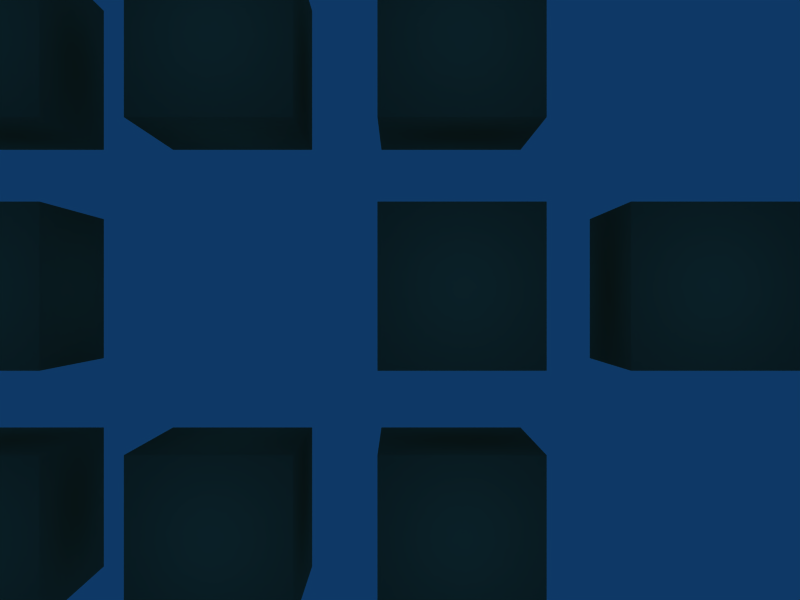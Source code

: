 # Source: tex.blend  (saved by Blender 2.46.1; exported with 4.5.12 LTS)
import bpy
from mathutils import Matrix  # noqa: F401  (used for matrix-valued properties, if any)

bpy.ops.wm.read_factory_settings(use_empty=True)
scene = bpy.context.scene
scene.name = 'Scene'

# ---- collections
col_collection_1 = bpy.data.collections.new('Collection 1'); scene.collection.children.link(col_collection_1)

# ---- materials (node trees are filled in below, after node groups)
mat_material = bpy.data.materials.new('Material')
mat_material.alpha_threshold = 0.0
mat_material.diffuse_color = (0.6702, 0.5481, 0.3771, 1.0)
mat_material.roughness = 0.5
mat_material.line_color = (0.0, 0.0, 0.0, 1.0)

# ---- material node trees

# ---- world
world_world = bpy.data.worlds.new('World'); scene.world = world_world
world_world.color = (0.05656, 0.2208, 0.4)
world_world.use_sun_shadow = False
world_world.sun_shadow_jitter_overblur = 0.0
world_world.cycles.sampling_method = 'MANUAL'
world_world.cycles.sample_map_resolution = 256

# ---- cameras
cam_camera_001 = bpy.data.cameras.new('Camera.001')
cam_camera_001.passepartout_alpha = 0.2
cam_camera_001.clip_end = 100.0
cam_camera_001.lens = 35.0
cam_camera_001.ortho_scale = 7.314
cam_camera_001.show_passepartout = False
cam_camera_001.show_safe_areas = True
cam_camera_001.dof.focus_distance = 0.0
cam_camera_001.dof.aperture_fstop = 128.0
cam_camera = bpy.data.cameras.new('Camera')
cam_camera.passepartout_alpha = 0.2
cam_camera.clip_end = 100.0
cam_camera.lens = 35.0
cam_camera.ortho_scale = 7.314
cam_camera.show_passepartout = False
cam_camera.show_safe_areas = True
cam_camera.dof.focus_distance = 0.0
cam_camera.dof.aperture_fstop = 128.0

# ---- lights
light_spot_001 = bpy.data.lights.new('Spot.001', 'POINT')
light_spot_001.transmission_factor = 0.0
light_spot_001.cutoff_distance = 30.0
light_spot_001.energy = 100.0
light_spot_001.shadow_buffer_clip_start = 1.001
light_spot_001.shadow_soft_size = 1.0
light_spot_001.shadow_maximum_resolution = 0.006
light_spot_001.use_absolute_resolution = True
light_spot_001.cycles.use_multiple_importance_sampling = False
light_spot = bpy.data.lights.new('Spot', 'POINT')
light_spot.transmission_factor = 0.0
light_spot.cutoff_distance = 30.0
light_spot.energy = 100.0
light_spot.shadow_buffer_clip_start = 1.001
light_spot.shadow_soft_size = 1.0
light_spot.shadow_maximum_resolution = 0.006
light_spot.use_absolute_resolution = True
light_spot.cycles.use_multiple_importance_sampling = False

# ---- meshes
me_cube_008 = bpy.data.meshes.new('Cube.008')
me_cube_008.from_pydata([(1.0, 1.0, -1.0), (1.0, -1.0, -1.0), (-1.0, -1.0, -1.0), (-1.0, 1.0, -1.0), (1.0, 1.0, 1.0), (1.0, -1.0, 1.0), (-1.0, -1.0, 1.0), (-1.0, 1.0, 1.0)], [], [(4, 0, 3), (4, 3, 7), (2, 6, 7), (2, 7, 3), (1, 5, 2), (5, 6, 2), (0, 4, 1), (4, 5, 1), (4, 7, 5), (7, 6, 5), (0, 1, 2), (0, 2, 3)])
me_cube_008.polygons.foreach_set('use_smooth', [True] * 12)
_uv = me_cube_008.uv_layers.new(name='UVTex')
_uv.uv.foreach_set('vector', [0.5, 0.25, 0.5, 0.5, 0.25, 0.5, 0.5, 0.25, 0.25, 0.5, 0.25, 0.25, 0.25, 0.75, 0.25, 1.0, 5.058e-07, 1.0, 0.25, 0.75, 5.058e-07, 1.0, 0.0, 0.75, 0.5, 0.75, 0.5, 1.0, 0.25, 0.75, 0.5, 1.0, 0.25, 1.0, 0.25, 0.75, 0.75, 0.75, 0.75, 1.0, 0.5, 0.75, 0.75, 1.0, 0.5, 1.0, 0.5, 0.75, 0.5, 0.25, 0.25, 0.25, 0.5, 0.0, 0.25, 0.25, 0.25, 8.429e-07, 0.5, 0.0, 0.5, 0.5, 0.5, 0.75, 0.25, 0.75, 0.5, 0.5, 0.25, 0.75, 0.25, 0.5])
me_cube_008.materials.append(mat_material)
me_cube_008.use_remesh_preserve_volume = False
me_cube_008.use_remesh_preserve_attributes = False
me_cube_008.use_mirror_vertex_groups = False
me_cube_008.update()
me_cube_007 = bpy.data.meshes.new('Cube.007')
me_cube_007.from_pydata([(1.0, 1.0, -1.0), (1.0, -1.0, -1.0), (-1.0, -1.0, -1.0), (-1.0, 1.0, -1.0), (1.0, 1.0, 1.0), (1.0, -1.0, 1.0), (-1.0, -1.0, 1.0), (-1.0, 1.0, 1.0)], [], [(4, 0, 3), (4, 3, 7), (2, 6, 7), (2, 7, 3), (1, 5, 2), (5, 6, 2), (0, 4, 1), (4, 5, 1), (4, 7, 5), (7, 6, 5), (0, 1, 2), (0, 2, 3)])
me_cube_007.polygons.foreach_set('use_smooth', [True] * 12)
_uv = me_cube_007.uv_layers.new(name='UVTex')
_uv.uv.foreach_set('vector', [0.5, 0.25, 0.5, 0.5, 0.25, 0.5, 0.5, 0.25, 0.25, 0.5, 0.25, 0.25, 0.25, 0.75, 0.25, 1.0, 5.058e-07, 1.0, 0.25, 0.75, 5.058e-07, 1.0, 0.0, 0.75, 0.5, 0.75, 0.5, 1.0, 0.25, 0.75, 0.5, 1.0, 0.25, 1.0, 0.25, 0.75, 0.75, 0.75, 0.75, 1.0, 0.5, 0.75, 0.75, 1.0, 0.5, 1.0, 0.5, 0.75, 0.5, 0.25, 0.25, 0.25, 0.5, 0.0, 0.25, 0.25, 0.25, 8.429e-07, 0.5, 0.0, 0.5, 0.5, 0.5, 0.75, 0.25, 0.75, 0.5, 0.5, 0.25, 0.75, 0.25, 0.5])
me_cube_007.materials.append(mat_material)
me_cube_007.use_remesh_preserve_volume = False
me_cube_007.use_remesh_preserve_attributes = False
me_cube_007.use_mirror_vertex_groups = False
me_cube_007.update()
me_cube_002 = bpy.data.meshes.new('Cube.002')
me_cube_002.from_pydata([(1.0, 1.0, -1.0), (1.0, -1.0, -1.0), (-1.0, -1.0, -1.0), (-1.0, 1.0, -1.0), (1.0, 1.0, 1.0), (1.0, -1.0, 1.0), (-1.0, -1.0, 1.0), (-1.0, 1.0, 1.0)], [], [(4, 0, 3), (4, 3, 7), (2, 6, 7), (2, 7, 3), (1, 5, 2), (5, 6, 2), (0, 4, 1), (4, 5, 1), (4, 7, 5), (7, 6, 5), (0, 1, 2), (0, 2, 3)])
me_cube_002.polygons.foreach_set('use_smooth', [True] * 12)
_uv = me_cube_002.uv_layers.new(name='UVTex')
_uv.uv.foreach_set('vector', [0.5, 0.25, 0.5, 0.5, 0.25, 0.5, 0.5, 0.25, 0.25, 0.5, 0.25, 0.25, 0.25, 0.75, 0.25, 1.0, 5.058e-07, 1.0, 0.25, 0.75, 5.058e-07, 1.0, 0.0, 0.75, 0.5, 0.75, 0.5, 1.0, 0.25, 0.75, 0.5, 1.0, 0.25, 1.0, 0.25, 0.75, 0.75, 0.75, 0.75, 1.0, 0.5, 0.75, 0.75, 1.0, 0.5, 1.0, 0.5, 0.75, 0.5, 0.25, 0.25, 0.25, 0.5, 0.0, 0.25, 0.25, 0.25, 8.429e-07, 0.5, 0.0, 0.5, 0.5, 0.5, 0.75, 0.25, 0.75, 0.5, 0.5, 0.25, 0.75, 0.25, 0.5])
me_cube_002.materials.append(mat_material)
me_cube_002.use_remesh_preserve_volume = False
me_cube_002.use_remesh_preserve_attributes = False
me_cube_002.use_mirror_vertex_groups = False
me_cube_002.update()
me_cube_006 = bpy.data.meshes.new('Cube.006')
me_cube_006.from_pydata([(1.0, 1.0, -1.0), (1.0, -1.0, -1.0), (-1.0, -1.0, -1.0), (-1.0, 1.0, -1.0), (1.0, 1.0, 1.0), (1.0, -1.0, 1.0), (-1.0, -1.0, 1.0), (-1.0, 1.0, 1.0)], [], [(4, 0, 3), (4, 3, 7), (2, 6, 7), (2, 7, 3), (1, 5, 2), (5, 6, 2), (0, 4, 1), (4, 5, 1), (4, 7, 5), (7, 6, 5), (0, 1, 2), (0, 2, 3)])
me_cube_006.polygons.foreach_set('use_smooth', [True] * 12)
_uv = me_cube_006.uv_layers.new(name='UVTex')
_uv.uv.foreach_set('vector', [0.5, 0.25, 0.5, 0.5, 0.25, 0.5, 0.5, 0.25, 0.25, 0.5, 0.25, 0.25, 0.25, 0.75, 0.25, 1.0, 5.058e-07, 1.0, 0.25, 0.75, 5.058e-07, 1.0, 0.0, 0.75, 0.5, 0.75, 0.5, 1.0, 0.25, 0.75, 0.5, 1.0, 0.25, 1.0, 0.25, 0.75, 0.75, 0.75, 0.75, 1.0, 0.5, 0.75, 0.75, 1.0, 0.5, 1.0, 0.5, 0.75, 0.5, 0.25, 0.25, 0.25, 0.5, 0.0, 0.25, 0.25, 0.25, 8.429e-07, 0.5, 0.0, 0.5, 0.5, 0.5, 0.75, 0.25, 0.75, 0.5, 0.5, 0.25, 0.75, 0.25, 0.5])
me_cube_006.materials.append(mat_material)
me_cube_006.use_remesh_preserve_volume = False
me_cube_006.use_remesh_preserve_attributes = False
me_cube_006.use_mirror_vertex_groups = False
me_cube_006.update()
me_cube_005 = bpy.data.meshes.new('Cube.005')
me_cube_005.from_pydata([(1.0, 1.0, -1.0), (1.0, -1.0, -1.0), (-1.0, -1.0, -1.0), (-1.0, 1.0, -1.0), (1.0, 1.0, 1.0), (1.0, -1.0, 1.0), (-1.0, -1.0, 1.0), (-1.0, 1.0, 1.0)], [], [(4, 0, 3), (4, 3, 7), (2, 6, 7), (2, 7, 3), (1, 5, 2), (5, 6, 2), (0, 4, 1), (4, 5, 1), (4, 7, 5), (7, 6, 5), (0, 1, 2), (0, 2, 3)])
me_cube_005.polygons.foreach_set('use_smooth', [True] * 12)
_uv = me_cube_005.uv_layers.new(name='UVTex')
_uv.uv.foreach_set('vector', [0.5, 0.25, 0.5, 0.5, 0.25, 0.5, 0.5, 0.25, 0.25, 0.5, 0.25, 0.25, 0.25, 0.75, 0.25, 1.0, 5.058e-07, 1.0, 0.25, 0.75, 5.058e-07, 1.0, 0.0, 0.75, 0.5, 0.75, 0.5, 1.0, 0.25, 0.75, 0.5, 1.0, 0.25, 1.0, 0.25, 0.75, 0.75, 0.75, 0.75, 1.0, 0.5, 0.75, 0.75, 1.0, 0.5, 1.0, 0.5, 0.75, 0.5, 0.25, 0.25, 0.25, 0.5, 0.0, 0.25, 0.25, 0.25, 8.429e-07, 0.5, 0.0, 0.5, 0.5, 0.5, 0.75, 0.25, 0.75, 0.5, 0.5, 0.25, 0.75, 0.25, 0.5])
me_cube_005.materials.append(mat_material)
me_cube_005.use_remesh_preserve_volume = False
me_cube_005.use_remesh_preserve_attributes = False
me_cube_005.use_mirror_vertex_groups = False
me_cube_005.update()
me_cube_004 = bpy.data.meshes.new('Cube.004')
me_cube_004.from_pydata([(1.0, 1.0, -1.0), (1.0, -1.0, -1.0), (-1.0, -1.0, -1.0), (-1.0, 1.0, -1.0), (1.0, 1.0, 1.0), (1.0, -1.0, 1.0), (-1.0, -1.0, 1.0), (-1.0, 1.0, 1.0)], [], [(4, 0, 3), (4, 3, 7), (2, 6, 7), (2, 7, 3), (1, 5, 2), (5, 6, 2), (0, 4, 1), (4, 5, 1), (4, 7, 5), (7, 6, 5), (0, 1, 2), (0, 2, 3)])
me_cube_004.polygons.foreach_set('use_smooth', [True] * 12)
_uv = me_cube_004.uv_layers.new(name='UVTex')
_uv.uv.foreach_set('vector', [0.5, 0.25, 0.5, 0.5, 0.25, 0.5, 0.5, 0.25, 0.25, 0.5, 0.25, 0.25, 0.25, 0.75, 0.25, 1.0, 5.058e-07, 1.0, 0.25, 0.75, 5.058e-07, 1.0, 0.0, 0.75, 0.5, 0.75, 0.5, 1.0, 0.25, 0.75, 0.5, 1.0, 0.25, 1.0, 0.25, 0.75, 0.75, 0.75, 0.75, 1.0, 0.5, 0.75, 0.75, 1.0, 0.5, 1.0, 0.5, 0.75, 0.5, 0.25, 0.25, 0.25, 0.5, 0.0, 0.25, 0.25, 0.25, 8.429e-07, 0.5, 0.0, 0.5, 0.5, 0.5, 0.75, 0.25, 0.75, 0.5, 0.5, 0.25, 0.75, 0.25, 0.5])
me_cube_004.materials.append(mat_material)
me_cube_004.use_remesh_preserve_volume = False
me_cube_004.use_remesh_preserve_attributes = False
me_cube_004.use_mirror_vertex_groups = False
me_cube_004.update()
me_cube_003 = bpy.data.meshes.new('Cube.003')
me_cube_003.from_pydata([(1.0, 1.0, -1.0), (1.0, -1.0, -1.0), (-1.0, -1.0, -1.0), (-1.0, 1.0, -1.0), (1.0, 1.0, 1.0), (1.0, -1.0, 1.0), (-1.0, -1.0, 1.0), (-1.0, 1.0, 1.0)], [], [(4, 0, 3), (4, 3, 7), (2, 6, 7), (2, 7, 3), (1, 5, 2), (5, 6, 2), (0, 4, 1), (4, 5, 1), (4, 7, 5), (7, 6, 5), (0, 1, 2), (0, 2, 3)])
me_cube_003.polygons.foreach_set('use_smooth', [True] * 12)
_uv = me_cube_003.uv_layers.new(name='UVTex')
_uv.uv.foreach_set('vector', [0.5, 0.25, 0.5, 0.5, 0.25, 0.5, 0.5, 0.25, 0.25, 0.5, 0.25, 0.25, 0.25, 0.75, 0.25, 1.0, 5.058e-07, 1.0, 0.25, 0.75, 5.058e-07, 1.0, 0.0, 0.75, 0.5, 0.75, 0.5, 1.0, 0.25, 0.75, 0.5, 1.0, 0.25, 1.0, 0.25, 0.75, 0.75, 0.75, 0.75, 1.0, 0.5, 0.75, 0.75, 1.0, 0.5, 1.0, 0.5, 0.75, 0.5, 0.25, 0.25, 0.25, 0.5, 0.0, 0.25, 0.25, 0.25, 8.429e-07, 0.5, 0.0, 0.5, 0.5, 0.5, 0.75, 0.25, 0.75, 0.5, 0.5, 0.25, 0.75, 0.25, 0.5])
me_cube_003.materials.append(mat_material)
me_cube_003.use_remesh_preserve_volume = False
me_cube_003.use_remesh_preserve_attributes = False
me_cube_003.use_mirror_vertex_groups = False
me_cube_003.update()
me_cube_001 = bpy.data.meshes.new('Cube.001')
me_cube_001.from_pydata([(1.0, 1.0, -1.0), (1.0, -1.0, -1.0), (-1.0, -1.0, -1.0), (-1.0, 1.0, -1.0), (1.0, 1.0, 1.0), (1.0, -1.0, 1.0), (-1.0, -1.0, 1.0), (-1.0, 1.0, 1.0)], [], [(4, 0, 3), (4, 3, 7), (2, 6, 7), (2, 7, 3), (1, 5, 2), (5, 6, 2), (0, 4, 1), (4, 5, 1), (4, 7, 5), (7, 6, 5), (0, 1, 2), (0, 2, 3)])
me_cube_001.polygons.foreach_set('use_smooth', [True] * 12)
_uv = me_cube_001.uv_layers.new(name='UVTex')
_uv.uv.foreach_set('vector', [0.5, 0.25, 0.5, 0.5, 0.25, 0.5, 0.5, 0.25, 0.25, 0.5, 0.25, 0.25, 0.25, 0.75, 0.25, 1.0, 5.058e-07, 1.0, 0.25, 0.75, 5.058e-07, 1.0, 0.0, 0.75, 0.5, 0.75, 0.5, 1.0, 0.25, 0.75, 0.5, 1.0, 0.25, 1.0, 0.25, 0.75, 0.75, 0.75, 0.75, 1.0, 0.5, 0.75, 0.75, 1.0, 0.5, 1.0, 0.5, 0.75, 0.5, 0.25, 0.25, 0.25, 0.5, 0.0, 0.25, 0.25, 0.25, 8.429e-07, 0.5, 0.0, 0.5, 0.5, 0.5, 0.75, 0.25, 0.75, 0.5, 0.5, 0.25, 0.75, 0.25, 0.5])
me_cube_001.materials.append(mat_material)
me_cube_001.use_remesh_preserve_volume = False
me_cube_001.use_remesh_preserve_attributes = False
me_cube_001.use_mirror_vertex_groups = False
me_cube_001.update()
me_cube = bpy.data.meshes.new('Cube')
me_cube.from_pydata([(1.0, 1.0, -1.0), (1.0, -1.0, -1.0), (-1.0, -1.0, -1.0), (-1.0, 1.0, -1.0), (1.0, 1.0, 1.0), (1.0, -1.0, 1.0), (-1.0, -1.0, 1.0), (-1.0, 1.0, 1.0)], [], [(4, 0, 3), (4, 3, 7), (2, 6, 7), (2, 7, 3), (1, 5, 2), (5, 6, 2), (0, 4, 1), (4, 5, 1), (4, 7, 5), (7, 6, 5), (0, 1, 2), (0, 2, 3)])
me_cube.polygons.foreach_set('use_smooth', [True] * 12)
_uv = me_cube.uv_layers.new(name='UVTex')
_uv.uv.foreach_set('vector', [0.5, 0.25, 0.5, 0.5, 0.25, 0.5, 0.5, 0.25, 0.25, 0.5, 0.25, 0.25, 0.25, 0.75, 0.25, 1.0, 5.058e-07, 1.0, 0.25, 0.75, 5.058e-07, 1.0, 0.0, 0.75, 0.5, 0.75, 0.5, 1.0, 0.25, 0.75, 0.5, 1.0, 0.25, 1.0, 0.25, 0.75, 0.75, 0.75, 0.75, 1.0, 0.5, 0.75, 0.75, 1.0, 0.5, 1.0, 0.5, 0.75, 0.5, 0.25, 0.25, 0.25, 0.5, 0.0, 0.25, 0.25, 0.25, 8.429e-07, 0.5, 0.0, 0.5, 0.5, 0.5, 0.75, 0.25, 0.75, 0.5, 0.5, 0.25, 0.75, 0.25, 0.5])
me_cube.materials.append(mat_material)
me_cube.use_remesh_preserve_volume = False
me_cube.use_remesh_preserve_attributes = False
me_cube.use_mirror_vertex_groups = False
me_cube.update()

# ---- objects
ob_camera_001 = bpy.data.objects.new('Camera.001', cam_camera_001)
ob_lamp_001 = bpy.data.objects.new('Lamp.001', light_spot_001)
ob_cube_008 = bpy.data.objects.new('Cube.008', me_cube_008)
ob_cube_007 = bpy.data.objects.new('Cube.007', me_cube_007)
ob_cube_006 = bpy.data.objects.new('Cube.006', me_cube_002)
ob_cube_005 = bpy.data.objects.new('Cube.005', me_cube_006)
ob_cube_004 = bpy.data.objects.new('Cube.004', me_cube_005)
ob_cube_003 = bpy.data.objects.new('Cube.003', me_cube_004)
ob_cube_002 = bpy.data.objects.new('Cube.002', me_cube_003)
ob_cube_001 = bpy.data.objects.new('Cube.001', me_cube_001)
ob_cube = bpy.data.objects.new('Cube', me_cube)
ob_lamp = bpy.data.objects.new('Lamp', light_spot)
ob_camera = bpy.data.objects.new('Camera', cam_camera)

# ---- transforms, parenting, visibility, modifiers, constraints
ob_camera_001.location = (11.33, -15.82, 51.0)
ob_camera_001.lock_rotations_4d = False
ob_camera_001.empty_display_type = 'ARROWS'
ob_camera_001.color = (0.0, 0.0, 0.0, 0.0)
ob_camera_001.display_type = 'WIRE'
ob_camera_001.lineart.crease_threshold = 0.0
ob_lamp_001.location = (19.02, -12.69, 33.76)
ob_lamp_001.rotation_euler = (0.6503, 0.05522, 1.866)
ob_lamp_001.lock_rotations_4d = False
ob_lamp_001.empty_display_type = 'ARROWS'
ob_lamp_001.color = (0.0, 0.0, 0.0, 0.0)
ob_lamp_001.lineart.crease_threshold = 0.0
ob_cube_008.location = (0.0, -15.0, 0.0)
ob_cube_008.rotation_euler = (1.571, 1.571, 1.571)
ob_cube_008.scale = (5.0, 5.0, 5.0)
ob_cube_008.lock_rotations_4d = False
ob_cube_008.empty_display_type = 'ARROWS'
ob_cube_008.color = (0.0, 0.0, 0.0, 1.0)
ob_cube_008.lineart.crease_threshold = 0.0
ob_cube_007.location = (-15.0, -15.0, 0.0)
ob_cube_007.rotation_euler = (0.0, 1.571, 1.571)
ob_cube_007.scale = (5.0, 5.0, 5.0)
ob_cube_007.lock_rotations_4d = False
ob_cube_007.empty_display_type = 'ARROWS'
ob_cube_007.color = (0.0, 0.0, 0.0, 1.0)
ob_cube_007.lineart.crease_threshold = 0.0
ob_cube_006.location = (15.0, -15.0, 0.0)
ob_cube_006.scale = (5.0, 5.0, 5.0)
ob_cube_006.lock_rotations_4d = False
ob_cube_006.empty_display_type = 'ARROWS'
ob_cube_006.color = (0.0, 0.0, 0.0, 1.0)
ob_cube_006.lineart.crease_threshold = 0.0
ob_cube_005.location = (15.0, 0.0, 0.0)
ob_cube_005.rotation_euler = (1.571, 0.0, 1.571)
ob_cube_005.scale = (5.0, 5.0, 5.0)
ob_cube_005.lock_rotations_4d = False
ob_cube_005.empty_display_type = 'ARROWS'
ob_cube_005.color = (0.0, 0.0, 0.0, 1.0)
ob_cube_005.lineart.crease_threshold = 0.0
ob_cube_004.location = (-15.0, 0.0, 0.0)
ob_cube_004.rotation_euler = (1.571, 1.571, 0.0)
ob_cube_004.scale = (5.0, 5.0, 5.0)
ob_cube_004.lock_rotations_4d = False
ob_cube_004.empty_display_type = 'ARROWS'
ob_cube_004.color = (0.0, 0.0, 0.0, 1.0)
ob_cube_004.lineart.crease_threshold = 0.0
ob_cube_003.location = (0.0, 15.0, 0.0)
ob_cube_003.rotation_euler = (-0.0, 1.571, 0.0)
ob_cube_003.scale = (5.0, 5.0, 5.0)
ob_cube_003.lock_rotations_4d = False
ob_cube_003.empty_display_type = 'ARROWS'
ob_cube_003.color = (0.0, 0.0, 0.0, 1.0)
ob_cube_003.lineart.crease_threshold = 0.0
ob_cube_002.location = (-15.0, 15.0, 0.0)
ob_cube_002.rotation_euler = (1.571, 0.0, 0.0)
ob_cube_002.scale = (5.0, 5.0, 5.0)
ob_cube_002.lock_rotations_4d = False
ob_cube_002.empty_display_type = 'ARROWS'
ob_cube_002.color = (0.0, 0.0, 0.0, 1.0)
ob_cube_002.lineart.crease_threshold = 0.0
ob_cube_001.location = (15.0, 15.0, 0.0)
ob_cube_001.rotation_euler = (0.0, -0.0, 1.571)
ob_cube_001.scale = (5.0, 5.0, 5.0)
ob_cube_001.lock_rotations_4d = False
ob_cube_001.empty_display_type = 'ARROWS'
ob_cube_001.color = (0.0, 0.0, 0.0, 1.0)
ob_cube_001.lineart.crease_threshold = 0.0
ob_cube.location = (30.0, 0.0, 0.0)
ob_cube.scale = (5.0, 5.0, 5.0)
ob_cube.lock_rotations_4d = False
ob_cube.empty_display_type = 'ARROWS'
ob_cube.color = (0.0, 0.0, 0.0, 1.0)
ob_cube.lineart.crease_threshold = 0.0
ob_lamp.location = (19.02, 2.311, 33.76)
ob_lamp.rotation_euler = (0.6503, 0.05522, 1.866)
ob_lamp.lock_rotations_4d = False
ob_lamp.empty_display_type = 'ARROWS'
ob_lamp.color = (0.0, 0.0, 0.0, 0.0)
ob_lamp.lineart.crease_threshold = 0.0
ob_camera.location = (11.33, -0.819, 51.0)
ob_camera.lock_rotations_4d = False
ob_camera.empty_display_type = 'ARROWS'
ob_camera.color = (0.0, 0.0, 0.0, 0.0)
ob_camera.display_type = 'WIRE'
ob_camera.lineart.crease_threshold = 0.0

# ---- collection membership
col_collection_1.objects.link(ob_camera_001)
col_collection_1.objects.link(ob_lamp_001)
col_collection_1.objects.link(ob_cube_008)
col_collection_1.objects.link(ob_cube_007)
col_collection_1.objects.link(ob_cube_006)
col_collection_1.objects.link(ob_cube_005)
col_collection_1.objects.link(ob_cube_004)
col_collection_1.objects.link(ob_cube_003)
col_collection_1.objects.link(ob_cube_002)
col_collection_1.objects.link(ob_cube_001)
col_collection_1.objects.link(ob_cube)
col_collection_1.objects.link(ob_lamp)
col_collection_1.objects.link(ob_camera)

# ---- scene / render settings (as saved in the file)
scene.camera = ob_camera
scene.frame_start = 1; scene.frame_end = 40; scene.frame_set(1)
scene.render.engine = 'BLENDER_EEVEE_NEXT'
scene.render.image_settings.file_format = 'JPEG'
scene.render.image_settings.color_mode = 'RGB'
scene.render.image_settings.compression = 90
scene.render.resolution_x = 800
scene.render.resolution_y = 600
scene.render.pixel_aspect_x = 100.0
scene.render.pixel_aspect_y = 100.0
scene.render.fps = 5
scene.render.dither_intensity = 0.0
scene.render.use_compositing = False
scene.render.use_sequencer = False
scene.render.bake_margin = 2
scene.render.bake_bias = 0.0
scene.render.use_stamp_time = False
scene.render.use_stamp_date = False
scene.render.use_stamp_frame = False
scene.render.use_stamp_camera = False
scene.render.use_stamp_scene = False
scene.render.use_stamp_filename = False
scene.render.use_stamp_render_time = False
scene.render.stamp_font_size = 0
scene.cycles.use_denoising = False
scene.cycles.samples = 10
scene.cycles.sampling_pattern = 'TABULATED_SOBOL'
scene.cycles.light_sampling_threshold = 0.0
scene.cycles.use_adaptive_sampling = False
scene.cycles.use_light_tree = False
scene.cycles.blur_glossy = 0.0
scene.cycles.volume_bounces = 1
scene.cycles.pixel_filter_type = 'GAUSSIAN'
scene.cycles.sample_clamp_indirect = 0.0
scene.view_settings.view_transform = 'Raw'
bpy.context.view_layer.update()
